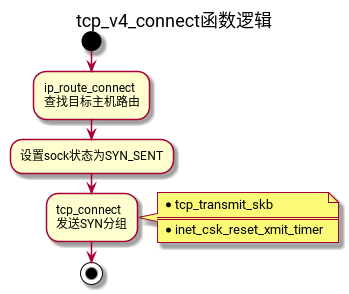

The diagram above was rendered by PlantUML. Its source (embedded in the PNG):
@startuml
title tcp_v4_connect函数逻辑
start
:ip_route_connect
查找目标主机路由;
:设置sock状态为SYN_SENT;
:tcp_connect
发送SYN分组;
note right
*tcp_transmit_skb
====
*inet_csk_reset_xmit_timer
end note
stop
@enduml